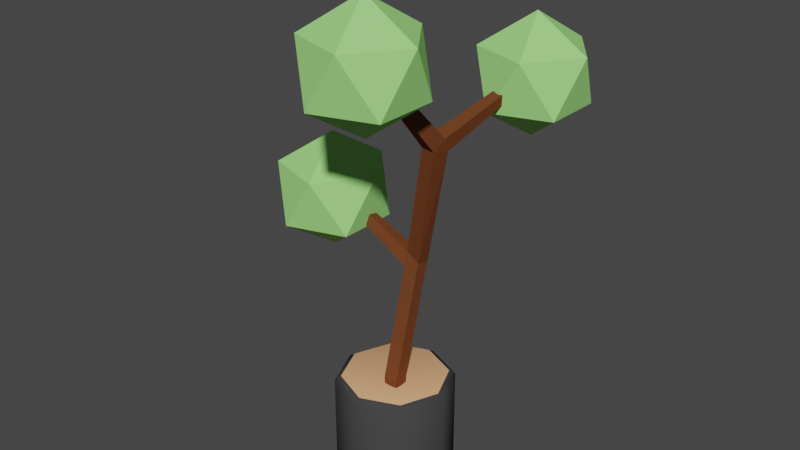# Source: potted-plant.blend  (saved by Blender 2.90.8; exported with 4.5.12 LTS)
import bpy
from mathutils import Matrix  # noqa: F401  (used for matrix-valued properties, if any)

bpy.ops.wm.read_factory_settings(use_empty=True)
scene = bpy.context.scene
scene.name = 'Scene'

# ---- collections
col_collection = bpy.data.collections.new('Collection'); scene.collection.children.link(col_collection)

# ---- materials (node trees are filled in below, after node groups)
mat_material_003 = bpy.data.materials.new('Material.003')
mat_material_003.use_transparent_shadow = False
mat_material_003.diffuse_color = (0.05222, 0.05222, 0.05222, 1.0)
mat_material_004 = bpy.data.materials.new('Material.004')
mat_material_004.use_transparent_shadow = False
mat_material_004.diffuse_color = (0.8, 0.4207, 0.215, 1.0)
mat_material_001 = bpy.data.materials.new('Material.001')
mat_material_001.use_transparent_shadow = False
mat_material_001.diffuse_color = (0.1626, 0.05226, 0.01965, 1.0)
mat_material_002 = bpy.data.materials.new('Material.002')
mat_material_002.use_transparent_shadow = False
mat_material_002.diffuse_color = (0.351, 0.8, 0.2239, 1.0)

# ---- material node trees

# ---- world
world_world = bpy.data.worlds.new('World'); scene.world = world_world
world_world.use_nodes = True; world_world.node_tree.nodes.clear()
_N = world_world.node_tree.nodes; _L = world_world.node_tree.links
n0 = _N.new('ShaderNodeOutputWorld'); n0.name = 'World Output'; n0.location = (300, 300)
n1 = _N.new('ShaderNodeBackground'); n1.name = 'Background'; n1.location = (10, 300)
n1.inputs[0].default_value = (0.05088, 0.05088, 0.05088, 1.0)
_L.new(n1.outputs[0], n0.inputs[0])
n0.is_active_output = True
world_world.color = (0.05088, 0.05088, 0.05088)
world_world.use_sun_shadow = False
world_world.sun_shadow_jitter_overblur = 0.0

# ---- meshes
me_circle = bpy.data.meshes.new('Circle')
me_circle.from_pydata([(0.0, 0.2, 0.0), (-0.1414, 0.1414, 0.0), (-0.2, -8.742e-09, 0.0), (-0.1414, -0.1414, 0.0), (1.748e-08, -0.2, 0.0), (0.1414, -0.1414, 0.0), (0.2, 2.385e-09, 0.0), (0.1414, 0.1414, 0.0), (0.0, 0.0, 0.35), (0.0, 0.2, 0.38), (0.0, 0.1791, 0.3948), (-0.1266, 0.1266, 0.3948), (-0.1414, 0.1414, 0.38), (-0.1791, -7.829e-09, 0.3948), (-0.2, -8.742e-09, 0.38), (-0.1266, -0.1266, 0.3948), (-0.1414, -0.1414, 0.38), (1.566e-08, -0.1791, 0.3948), (1.748e-08, -0.2, 0.38), (0.1266, -0.1266, 0.3948), (0.1414, -0.1414, 0.38), (0.1791, 2.136e-09, 0.3948), (0.2, 2.385e-09, 0.38), (0.1266, 0.1266, 0.3948), (0.1414, 0.1414, 0.38), (-0.025, -0.025, 0.3342), (-0.025, -0.025, 0.3842), (-0.025, 0.025, 0.3342), (-0.025, 0.025, 0.3842), (0.025, -0.025, 0.3342), (0.025, -0.025, 0.3842), (0.025, 0.025, 0.3342), (0.025, 0.025, 0.3842), (-0.025, 0.07743, 0.7552), (-0.025, 0.1261, 0.7437), (0.025, 0.1322, 0.7696), (0.025, 0.08359, 0.7811), (-0.025, 0.08975, 0.807), (-0.025, 0.1384, 0.7955), (0.08131, 0.02798, 1.215), (0.08842, 0.07928, 1.202), (0.1384, 0.07928, 1.202), (0.1305, 0.0226, 1.212), (-0.2896, 0.0743, 0.9161), (-0.2944, 0.1023, 0.9115), (-0.2759, 0.08098, 0.9427), (-0.2807, 0.109, 0.9381), (0.09536, 0.06809, 1.256), (0.1438, 0.05732, 1.25), (0.07651, -0.1885, 1.483), (0.08482, -0.1642, 1.505), (0.1176, -0.1715, 1.501), (0.1093, -0.1958, 1.479), (0.1441, 0.4308, 1.321), (0.1759, 0.4308, 1.321), (0.1444, 0.4174, 1.352), (0.1793, 0.4169, 1.351), (0.08564, -0.2271, 1.325), (0.2337, -0.3346, 1.438), (0.02909, -0.4011, 1.438), (-0.09737, -0.2271, 1.438), (0.02909, -0.05302, 1.438), (0.2337, -0.1195, 1.438), (0.1422, -0.4011, 1.621), (-0.06242, -0.3346, 1.621), (-0.06242, -0.1195, 1.621), (0.1422, -0.05302, 1.621), (0.2686, -0.2271, 1.621), (0.08564, -0.2271, 1.735), (0.169, 0.476, 1.136), (0.317, 0.3684, 1.249), (0.1124, 0.302, 1.249), (-0.01401, 0.476, 1.249), (0.1124, 0.6501, 1.249), (0.317, 0.5836, 1.249), (0.2255, 0.302, 1.432), (0.02094, 0.3684, 1.432), (0.02094, 0.5836, 1.432), (0.2255, 0.6501, 1.432), (0.352, 0.476, 1.432), (0.169, 0.476, 1.546), (-0.3362, 0.08878, 0.7325), (-0.1881, -0.01878, 0.8456), (-0.3927, -0.08526, 0.8456), (-0.5192, 0.08878, 0.8456), (-0.3927, 0.2628, 0.8456), (-0.1881, 0.1963, 0.8456), (-0.2796, -0.08526, 1.029), (-0.4842, -0.01878, 1.029), (-0.4842, 0.1963, 1.029), (-0.2796, 0.2628, 1.029), (-0.1532, 0.08878, 1.029), (-0.3362, 0.08878, 1.142)], [], [(13, 11, 8), (23, 21, 8), (19, 17, 8), (15, 13, 8), (21, 19, 8), (17, 15, 8), (10, 23, 8), (7, 6, 22, 24), (5, 4, 18, 20), (3, 2, 14, 16), (1, 0, 9, 12), (0, 7, 24, 9), (6, 5, 20, 22), (4, 3, 16, 18), (2, 1, 12, 14), (12, 9, 10, 11), (14, 12, 11, 13), (16, 14, 13, 15), (18, 16, 15, 17), (20, 18, 17, 19), (22, 20, 19, 21), (24, 22, 21, 23), (9, 24, 23, 10), (11, 10, 8), (25, 26, 28, 27), (27, 28, 32, 31), (31, 32, 30, 29), (29, 30, 26, 25), (27, 31, 29, 25), (32, 28, 34, 35), (30, 32, 35, 36), (28, 26, 33, 34), (26, 30, 36, 33), (37, 36, 42, 39), (38, 34, 44, 46), (33, 36, 37), (35, 34, 38), (41, 40, 53, 54), (35, 38, 40, 41), (36, 35, 41, 42), (38, 37, 39, 40), (44, 43, 45, 46), (34, 33, 43, 44), (33, 37, 45, 43), (37, 38, 46, 45), (39, 42, 52, 49), (42, 41, 48), (40, 39, 47), (51, 50, 49, 52), (48, 47, 50, 51), (42, 48, 51, 52), (47, 39, 49, 50), (54, 53, 55, 56), (48, 41, 54, 56), (47, 48, 56, 55), (40, 47, 55, 53), (57, 58, 59), (58, 57, 62), (57, 59, 60), (57, 60, 61), (57, 61, 62), (58, 62, 67), (59, 58, 63), (60, 59, 64), (61, 60, 65), (62, 61, 66), (58, 67, 63), (59, 63, 64), (60, 64, 65), (61, 65, 66), (62, 66, 67), (63, 67, 68), (64, 63, 68), (65, 64, 68), (66, 65, 68), (67, 66, 68), (69, 70, 71), (70, 69, 74), (69, 71, 72), (69, 72, 73), (69, 73, 74), (70, 74, 79), (71, 70, 75), (72, 71, 76), (73, 72, 77), (74, 73, 78), (70, 79, 75), (71, 75, 76), (72, 76, 77), (73, 77, 78), (74, 78, 79), (75, 79, 80), (76, 75, 80), (77, 76, 80), (78, 77, 80), (79, 78, 80), (81, 82, 83), (82, 81, 86), (81, 83, 84), (81, 84, 85), (81, 85, 86), (82, 86, 91), (83, 82, 87), (84, 83, 88), (85, 84, 89), (86, 85, 90), (82, 91, 87), (83, 87, 88), (84, 88, 89), (85, 89, 90), (86, 90, 91), (87, 91, 92), (88, 87, 92), (89, 88, 92), (90, 89, 92), (91, 90, 92)])
me_circle.polygons.foreach_set('use_smooth', [1, 1, 1, 1, 1, 1, 1, 1, 1, 1, 1, 1, 1, 1, 1, 1, 1, 1, 1, 1, 1, 1, 1, 1, 0, 0, 0, 0, 0, 0, 0, 0, 0, 0, 0, 0, 0, 0, 0, 0, 0, 0, 0, 0, 0, 0, 0, 0, 0, 0, 0, 0, 0, 0, 0, 0, 0, 0, 0, 0, 0, 0, 0, 0, 0, 0, 0, 0, 0, 0, 0, 0, 0, 0, 0, 0, 0, 0, 0, 0, 0, 0, 0, 0, 0, 0, 0, 0, 0, 0, 0, 0, 0, 0, 0, 0, 0, 0, 0, 0, 0, 0, 0, 0, 0, 0, 0, 0, 0, 0, 0, 0, 0, 0, 0, 0])
me_circle.polygons.foreach_set('material_index', [1, 1, 1, 1, 1, 1, 1, 0, 0, 0, 0, 0, 0, 0, 0, 0, 0, 0, 0, 0, 0, 0, 0, 1, 2, 2, 2, 2, 2, 2, 2, 2, 2, 2, 2, 2, 2, 2, 2, 2, 2, 2, 2, 2, 2, 2, 2, 2, 2, 2, 2, 2, 2, 2, 2, 2, 3, 3, 3, 3, 3, 3, 3, 3, 3, 3, 3, 3, 3, 3, 3, 3, 3, 3, 3, 3, 3, 3, 3, 3, 3, 3, 3, 3, 3, 3, 3, 3, 3, 3, 3, 3, 3, 3, 3, 3, 3, 3, 3, 3, 3, 3, 3, 3, 3, 3, 3, 3, 3, 3, 3, 3, 3, 3, 3, 3])
_uv = me_circle.uv_layers.new(name='UVMap')
_uv.uv.foreach_set('vector', [0.0, 0.0, 0.0, 0.0, 0.0, 0.0, 0.0, 0.0, 0.0, 0.0, 0.0, 0.0, 0.0, 0.0, 0.0, 0.0, 0.0, 0.0, 0.0, 0.0, 0.0, 0.0, 0.0, 0.0, 0.0, 0.0, 0.0, 0.0, 0.0, 0.0, 0.0, 0.0, 0.0, 0.0, 0.0, 0.0, 0.0, 0.0, 0.0, 0.0, 0.0, 0.0, 0.0, 0.0, 0.0, 0.0, 0.0, 0.0, 0.0, 0.0, 0.0, 0.0, 0.0, 0.0, 0.0, 0.0, 0.0, 0.0, 0.0, 0.0, 0.0, 0.0, 0.0, 0.0, 0.0, 0.0, 0.0, 0.0, 0.0, 0.0, 0.0, 0.0, 0.0, 0.0, 0.0, 0.0, 0.0, 0.0, 0.0, 0.0, 0.0, 0.0, 0.0, 0.0, 0.0, 0.0, 0.0, 0.0, 0.0, 0.0, 0.0, 0.0, 0.0, 0.0, 0.0, 0.0, 0.0, 0.0, 0.0, 0.0, 0.0, 0.0, 0.0, 0.0, 0.0, 0.0, 0.0, 0.0, 0.0, 0.0, 0.0, 0.0, 0.0, 0.0, 0.0, 0.0, 0.0, 0.0, 0.0, 0.0, 0.0, 0.0, 0.0, 0.0, 0.0, 0.0, 0.0, 0.0, 0.0, 0.0, 0.0, 0.0, 0.0, 0.0, 0.0, 0.0, 0.0, 0.0, 0.0, 0.0, 0.0, 0.0, 0.0, 0.0, 0.0, 0.0, 0.0, 0.0, 0.0, 0.0, 0.0, 0.0, 0.0, 0.0, 0.0, 0.0, 0.0, 0.0, 0.0, 0.0, 0.0, 0.0, 0.0, 0.0, 0.0, 0.0, 0.0, 0.0, 0.0, 0.0, 0.0, 0.0, 0.0, 0.0, 0.0, 0.0, 0.375, 0.0, 0.625, 0.0, 0.625, 0.25, 0.375, 0.25, 0.375, 0.25, 0.625, 0.25, 0.625, 0.5, 0.375, 0.5, 0.375, 0.5, 0.625, 0.5, 0.625, 0.75, 0.375, 0.75, 0.375, 0.75, 0.625, 0.75, 0.625, 1.0, 0.375, 1.0, 0.125, 0.5, 0.375, 0.5, 0.375, 0.75, 0.125, 0.75, 0.625, 0.5, 0.625, 0.25, 0.625, 0.25, 0.625, 0.5, 0.625, 0.75, 0.625, 0.5, 0.625, 0.5, 0.625, 0.75, 0.625, 0.25, 0.625, 0.0, 0.625, 0.0, 0.625, 0.25, 0.625, 1.0, 0.625, 0.75, 0.625, 0.75, 0.625, 1.0, 0.625, 1.0, 0.625, 0.75, 0.625, 0.75, 0.625, 1.0, 0.625, 0.25, 0.625, 0.25, 0.625, 0.25, 0.625, 0.25, 0.625, 1.0, 0.625, 0.75, 0.625, 1.0, 0.625, 0.5, 0.625, 0.25, 0.625, 0.25, 0.625, 0.5, 0.625, 0.25, 0.625, 0.25, 0.625, 0.5, 0.625, 0.5, 0.625, 0.25, 0.625, 0.25, 0.625, 0.5, 0.625, 0.75, 0.625, 0.5, 0.625, 0.5, 0.625, 0.75, 0.625, 0.25, 0.625, 0.0, 0.625, 0.0, 0.625, 0.25, 0.625, 0.25, 0.625, 0.0, 0.625, 0.0, 0.625, 0.25, 0.625, 0.25, 0.625, 0.0, 0.625, 0.0, 0.625, 0.25, 0.625, 1.0, 0.625, 1.0, 0.625, 1.0, 0.625, 1.0, 0.625, 0.0, 0.625, 0.25, 0.625, 0.25, 0.625, 0.0, 0.625, 1.0, 0.625, 0.75, 0.625, 0.75, 0.625, 1.0, 0.625, 0.75, 0.625, 0.5, 0.625, 0.5, 0.625, 0.25, 0.625, 0.0, 0.625, 0.25, 0.625, 0.5, 0.875, 0.5, 0.875, 0.75, 0.625, 0.75, 0.625, 0.5, 0.625, 0.25, 0.625, 0.25, 0.625, 0.5, 0.625, 0.75, 0.625, 0.5, 0.625, 0.5, 0.625, 0.75, 0.625, 0.25, 0.625, 0.0, 0.625, 0.0, 0.625, 0.25, 0.625, 0.5, 0.625, 0.25, 0.625, 0.25, 0.625, 0.5, 0.625, 0.5, 0.625, 0.5, 0.625, 0.5, 0.625, 0.5, 0.625, 0.25, 0.625, 0.5, 0.625, 0.5, 0.625, 0.25, 0.625, 0.25, 0.625, 0.25, 0.625, 0.25, 0.625, 0.25, 0.8182, 0.0, 0.7273, 0.1575, 0.9091, 0.1575, 0.7273, 0.1575, 0.6364, 0.0, 0.5455, 0.1575, 0.09091, 0.0, 0.0, 0.1575, 0.1818, 0.1575, 0.2727, 0.0, 0.1818, 0.1575, 0.3636, 0.1575, 0.4545, 0.0, 0.3636, 0.1575, 0.5455, 0.1575, 0.7273, 0.1575, 0.5455, 0.1575, 0.6364, 0.3149, 0.9091, 0.1575, 0.7273, 0.1575, 0.8182, 0.3149, 0.1818, 0.1575, 0.0, 0.1575, 0.09091, 0.3149, 0.3636, 0.1575, 0.1818, 0.1575, 0.2727, 0.3149, 0.5455, 0.1575, 0.3636, 0.1575, 0.4545, 0.3149, 0.7273, 0.1575, 0.6364, 0.3149, 0.8182, 0.3149, 0.9091, 0.1575, 0.8182, 0.3149, 1.0, 0.3149, 0.1818, 0.1575, 0.09091, 0.3149, 0.2727, 0.3149, 0.3636, 0.1575, 0.2727, 0.3149, 0.4545, 0.3149, 0.5455, 0.1575, 0.4545, 0.3149, 0.6364, 0.3149, 0.8182, 0.3149, 0.6364, 0.3149, 0.7273, 0.4724, 1.0, 0.3149, 0.8182, 0.3149, 0.9091, 0.4724, 0.2727, 0.3149, 0.09091, 0.3149, 0.1818, 0.4724, 0.4545, 0.3149, 0.2727, 0.3149, 0.3636, 0.4724, 0.6364, 0.3149, 0.4545, 0.3149, 0.5455, 0.4724, 0.8182, 0.0, 0.7273, 0.1575, 0.9091, 0.1575, 0.7273, 0.1575, 0.6364, 0.0, 0.5455, 0.1575, 0.09091, 0.0, 0.0, 0.1575, 0.1818, 0.1575, 0.2727, 0.0, 0.1818, 0.1575, 0.3636, 0.1575, 0.4545, 0.0, 0.3636, 0.1575, 0.5455, 0.1575, 0.7273, 0.1575, 0.5455, 0.1575, 0.6364, 0.3149, 0.9091, 0.1575, 0.7273, 0.1575, 0.8182, 0.3149, 0.1818, 0.1575, 0.0, 0.1575, 0.09091, 0.3149, 0.3636, 0.1575, 0.1818, 0.1575, 0.2727, 0.3149, 0.5455, 0.1575, 0.3636, 0.1575, 0.4545, 0.3149, 0.7273, 0.1575, 0.6364, 0.3149, 0.8182, 0.3149, 0.9091, 0.1575, 0.8182, 0.3149, 1.0, 0.3149, 0.1818, 0.1575, 0.09091, 0.3149, 0.2727, 0.3149, 0.3636, 0.1575, 0.2727, 0.3149, 0.4545, 0.3149, 0.5455, 0.1575, 0.4545, 0.3149, 0.6364, 0.3149, 0.8182, 0.3149, 0.6364, 0.3149, 0.7273, 0.4724, 1.0, 0.3149, 0.8182, 0.3149, 0.9091, 0.4724, 0.2727, 0.3149, 0.09091, 0.3149, 0.1818, 0.4724, 0.4545, 0.3149, 0.2727, 0.3149, 0.3636, 0.4724, 0.6364, 0.3149, 0.4545, 0.3149, 0.5455, 0.4724, 0.8182, 0.0, 0.7273, 0.1575, 0.9091, 0.1575, 0.7273, 0.1575, 0.6364, 0.0, 0.5455, 0.1575, 0.09091, 0.0, 0.0, 0.1575, 0.1818, 0.1575, 0.2727, 0.0, 0.1818, 0.1575, 0.3636, 0.1575, 0.4545, 0.0, 0.3636, 0.1575, 0.5455, 0.1575, 0.7273, 0.1575, 0.5455, 0.1575, 0.6364, 0.3149, 0.9091, 0.1575, 0.7273, 0.1575, 0.8182, 0.3149, 0.1818, 0.1575, 0.0, 0.1575, 0.09091, 0.3149, 0.3636, 0.1575, 0.1818, 0.1575, 0.2727, 0.3149, 0.5455, 0.1575, 0.3636, 0.1575, 0.4545, 0.3149, 0.7273, 0.1575, 0.6364, 0.3149, 0.8182, 0.3149, 0.9091, 0.1575, 0.8182, 0.3149, 1.0, 0.3149, 0.1818, 0.1575, 0.09091, 0.3149, 0.2727, 0.3149, 0.3636, 0.1575, 0.2727, 0.3149, 0.4545, 0.3149, 0.5455, 0.1575, 0.4545, 0.3149, 0.6364, 0.3149, 0.8182, 0.3149, 0.6364, 0.3149, 0.7273, 0.4724, 1.0, 0.3149, 0.8182, 0.3149, 0.9091, 0.4724, 0.2727, 0.3149, 0.09091, 0.3149, 0.1818, 0.4724, 0.4545, 0.3149, 0.2727, 0.3149, 0.3636, 0.4724, 0.6364, 0.3149, 0.4545, 0.3149, 0.5455, 0.4724])
me_circle.materials.append(mat_material_003)
me_circle.materials.append(mat_material_004)
me_circle.materials.append(mat_material_001)
me_circle.materials.append(mat_material_002)
me_circle.use_remesh_fix_poles = True
me_circle.use_remesh_preserve_attributes = False
me_circle.use_mirror_vertex_groups = False
me_circle.update()

# ---- objects
ob_circle = bpy.data.objects.new('Circle', me_circle)

# ---- transforms, parenting, visibility, modifiers, constraints
ob_circle.location = (0.0, 0.0, 0.0)
ob_circle.lineart.crease_threshold = 0.0

# ---- collection membership
col_collection.objects.link(ob_circle)

# ---- scene / render settings (as saved in the file)
scene.frame_start = 1; scene.frame_end = 250; scene.frame_set(1)
scene.render.engine = 'BLENDER_EEVEE_NEXT'
scene.cycles.use_denoising = False
scene.cycles.samples = 128
scene.cycles.sampling_pattern = 'TABULATED_SOBOL'
scene.cycles.use_adaptive_sampling = False
scene.cycles.use_light_tree = False
scene.view_settings.view_transform = 'Filmic'
bpy.context.view_layer.update()

# ---- added for rendering (the .blend has no active camera and no usable light): camera, sun
cam_auto = bpy.data.cameras.new('AutoCamera')
cam_auto.lens = 50.0
cam_auto.sensor_width = 36.0
cam_auto.clip_end = 1000.0
ob_auto_camera = bpy.data.objects.new('AutoCamera', cam_auto)
scene.collection.objects.link(ob_auto_camera)
ob_auto_camera.location = (1.95876, -2.32635, 2.50118)
ob_auto_camera.rotation_euler = (1.09748, -7.21219e-08, 0.694738)
scene.camera = ob_auto_camera
light_auto_sun = bpy.data.lights.new('AutoSun', 'SUN')
light_auto_sun.energy = 3.0
light_auto_sun.angle = 0.0523599
ob_auto_sun = bpy.data.objects.new('AutoSun', light_auto_sun)
scene.collection.objects.link(ob_auto_sun)
ob_auto_sun.rotation_euler = (0.872665, 0.174533, 0.523599)
bpy.context.view_layer.update()
